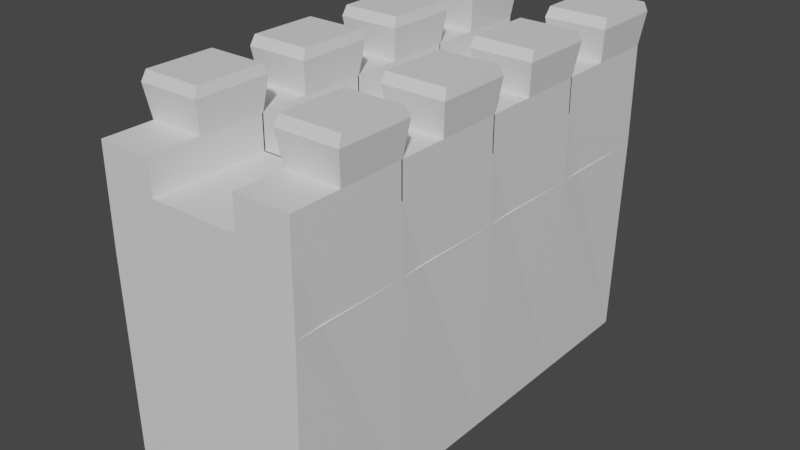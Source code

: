 # Source: wall_segment.blend  (saved by Blender 2.80.60; exported with 4.5.12 LTS)
import bpy
from mathutils import Matrix  # noqa: F401  (used for matrix-valued properties, if any)

bpy.ops.wm.read_factory_settings(use_empty=True)
scene = bpy.context.scene
scene.name = 'Scene'

# ---- collections
col_collection = bpy.data.collections.new('Collection'); scene.collection.children.link(col_collection)

# ---- materials (node trees are filled in below, after node groups)
mat_material = bpy.data.materials.new('Material')
mat_material.alpha_threshold = 0.0
mat_material.use_transparent_shadow = False
mat_material.roughness = 0.5
mat_material.line_color = (0.0, 0.0, 0.0, 1.0)

# ---- material node trees
mat_material.use_nodes = True; mat_material.node_tree.nodes.clear()
_N = mat_material.node_tree.nodes; _L = mat_material.node_tree.links
n0 = _N.new('ShaderNodeOutputMaterial'); n0.name = 'Material Output'; n0.location = (300, 300)
n1 = _N.new('ShaderNodeBsdfPrincipled'); n1.name = 'Principled BSDF'; n1.location = (10, 300)
n1.distribution = 'GGX'
n1.subsurface_method = 'BURLEY'
n1.inputs[3].default_value = 1.45
_L.new(n1.outputs[0], n0.inputs[0])
n0.is_active_output = True

# ---- world
world_world = bpy.data.worlds.new('World'); scene.world = world_world
world_world.use_nodes = True; world_world.node_tree.nodes.clear()
_N = world_world.node_tree.nodes; _L = world_world.node_tree.links
n0 = _N.new('ShaderNodeOutputWorld'); n0.name = 'World Output'; n0.location = (300, 300)
n1 = _N.new('ShaderNodeBackground'); n1.name = 'Background'; n1.location = (10, 300)
n1.inputs[0].default_value = (0.05088, 0.05088, 0.05088, 1.0)
_L.new(n1.outputs[0], n0.inputs[0])
n0.is_active_output = True
world_world.color = (0.05088, 0.05088, 0.05088)
world_world.use_sun_shadow = False
world_world.sun_shadow_jitter_overblur = 0.0

# ---- meshes
me_cube = bpy.data.meshes.new('Cube')
me_cube.from_pydata([(0.237, 0.1521, -1.041), (0.237, -0.6176, -1.041), (-0.237, 0.1521, -1.041), (-0.237, -0.6176, -1.041), (0.2839, 0.1521, -0.5673), (-0.2839, -0.6176, -0.5673), (0.2839, -0.6176, -0.5673), (-0.2839, 0.1521, -0.5673), (0.2839, -0.1786, -0.5673), (-0.2839, -0.1786, -0.5673), (0.3247, -0.6492, -0.5176), (0.3061, -0.6204, -0.5027), (-0.3061, -0.6204, -0.5027), (-0.3247, -0.6492, -0.5176), (0.3061, -0.1758, -0.5027), (0.3247, -0.147, -0.5176), (-0.3061, -0.1758, -0.5027), (-0.3247, -0.147, -0.5176), (0.2839, -0.6176, -0.7211), (-0.2839, -0.6176, -0.7211), (0.2839, 0.1521, -0.7211), (-0.2839, 0.1521, -0.7211), (-0.2839, -0.6176, -0.6188), (0.2839, -0.6176, -0.6188), (0.2839, 0.1521, -0.6188), (-0.2839, 0.1521, -0.6188), (1.743, 0.1521, -1.041), (1.743, -0.6176, -1.041), (1.269, 0.1521, -1.041), (1.269, -0.6176, -1.041), (1.79, 0.1521, -0.5673), (1.222, -0.6176, -0.5673), (1.79, -0.6176, -0.5673), (1.222, 0.1521, -0.5673), (1.79, -0.1786, -0.5673), (1.222, -0.1786, -0.5673), (1.831, -0.6492, -0.5176), (1.812, -0.6204, -0.5027), (1.2, -0.6204, -0.5027), (1.181, -0.6492, -0.5176), (1.812, -0.1758, -0.5027), (1.831, -0.147, -0.5176), (1.2, -0.1758, -0.5027), (1.181, -0.147, -0.5176), (1.79, -0.6176, -0.7211), (1.222, -0.6176, -0.7211), (1.79, 0.1521, -0.7211), (1.222, 0.1521, -0.7211), (1.222, -0.6176, -0.6188), (1.79, -0.6176, -0.6188), (1.79, 0.1521, -0.6188), (1.222, 0.1521, -0.6188)], [], [(8, 15, 10, 6), (14, 16, 12, 11), (5, 13, 17, 9), (25, 7, 4, 24), (2, 0, 1, 3), (0, 20, 24, 4, 8, 6, 23, 18, 1), (23, 6, 5, 22), (9, 17, 15, 8), (3, 19, 22, 5, 9, 7, 25, 21, 2), (11, 12, 13, 10), (14, 11, 10, 15), (12, 16, 17, 13), (16, 14, 15, 17), (6, 10, 13, 5), (8, 4, 7, 9), (1, 18, 19, 3), (2, 21, 20, 0), (18, 19, 21, 20), (18, 23, 22, 19), (21, 25, 24, 20), (23, 24, 25, 22), (34, 41, 36, 32), (40, 42, 38, 37), (31, 39, 43, 35), (51, 33, 30, 50), (28, 26, 27, 29), (26, 46, 50, 30, 34, 32, 49, 44, 27), (49, 32, 31, 48), (35, 43, 41, 34), (29, 45, 48, 31, 35, 33, 51, 47, 28), (37, 38, 39, 36), (40, 37, 36, 41), (38, 42, 43, 39), (42, 40, 41, 43), (32, 36, 39, 31), (34, 30, 33, 35), (27, 44, 45, 29), (28, 47, 46, 26), (44, 45, 47, 46), (44, 49, 48, 45), (47, 51, 50, 46), (49, 50, 51, 48), (48, 51, 47, 45), (24, 23, 18, 20), (51, 47, 20, 24), (20, 47, 28, 0), (48, 51, 24, 23), (23, 18, 45, 48), (45, 18, 1, 29)])
_uv = me_cube.uv_layers.new(name='UVMap')
_uv.uv.foreach_set('vector', [0.04291, 0.9635, 0.04275, 0.9636, 0.04159, 0.9635, 0.0418, 0.9636, 0.04253, 0.9637, 0.04182, 0.9652, 0.03996, 0.9659, 0.04131, 0.9635, 0.0401, 0.966, 0.03937, 0.9665, 0.0419, 0.9647, 0.04199, 0.9643, 0.04244, 0.9639, 0.04252, 0.9641, 0.04344, 0.9633, 0.04365, 0.963, 0.04259, 0.9638, 0.04312, 0.9635, 0.0429, 0.9642, 0.04228, 0.9646, 0.04312, 0.9635, 0.04367, 0.9628, 0.04365, 0.963, 0.04344, 0.9633, 0.04291, 0.9635, 0.0418, 0.9636, 0.042, 0.9636, 0.04257, 0.9637, 0.0429, 0.9642, 0.042, 0.9636, 0.0418, 0.9636, 0.0401, 0.966, 0.0406, 0.9657, 0.04199, 0.9643, 0.0419, 0.9647, 0.04275, 0.9636, 0.04291, 0.9635, 0.04228, 0.9646, 0.04178, 0.9653, 0.0406, 0.9657, 0.0401, 0.966, 0.04199, 0.9643, 0.04252, 0.9641, 0.04244, 0.9639, 0.04246, 0.9638, 0.04259, 0.9638, 0.04131, 0.9635, 0.03996, 0.9659, 0.03937, 0.9665, 0.04159, 0.9635, 0.04253, 0.9637, 0.04131, 0.9635, 0.04159, 0.9635, 0.04275, 0.9636, 0.03996, 0.9659, 0.04182, 0.9652, 0.0419, 0.9647, 0.03937, 0.9665, 0.04182, 0.9652, 0.04253, 0.9637, 0.04275, 0.9636, 0.0419, 0.9647, 0.0418, 0.9636, 0.04159, 0.9635, 0.03937, 0.9665, 0.0401, 0.966, 0.04291, 0.9635, 0.04344, 0.9633, 0.04252, 0.9641, 0.04199, 0.9643, 0.0429, 0.9642, 0.04319, 0.965, 0.04178, 0.9653, 0.04228, 0.9646, 0.04259, 0.9638, 0.04246, 0.9638, 0.04365, 0.9628, 0.04312, 0.9635, 0.04828, 0.9673, 0.04828, 0.969, 0.05054, 0.969, 0.05054, 0.9673, 0.04445, 0.9718, 0.04327, 0.9723, 0.0406, 0.9657, 0.04178, 0.9653, 0.04246, 0.9638, 0.04244, 0.9639, 0.0438, 0.9627, 0.04445, 0.9623, 0.04994, 0.969, 0.04994, 0.9713, 0.04828, 0.9713, 0.04828, 0.969, 0.04569, 0.9676, 0.04587, 0.9675, 0.04724, 0.9671, 0.04696, 0.9672, 0.0461, 0.9675, 0.0457, 0.9658, 0.04773, 0.9635, 0.04759, 0.967, 0.0476, 0.9634, 0.04827, 0.9623, 0.04576, 0.9668, 0.04572, 0.9674, 0.04505, 0.969, 0.04524, 0.9685, 0.04552, 0.9679, 0.04535, 0.9679, 0.04503, 0.9684, 0.04529, 0.968, 0.04561, 0.9675, 0.04521, 0.9671, 0.04529, 0.968, 0.04523, 0.9679, 0.04535, 0.9679, 0.04552, 0.9679, 0.04569, 0.9676, 0.04696, 0.9672, 0.04674, 0.9674, 0.04598, 0.9676, 0.04561, 0.9675, 0.04674, 0.9674, 0.04696, 0.9672, 0.0476, 0.9634, 0.04714, 0.9641, 0.04572, 0.9674, 0.04576, 0.9668, 0.04587, 0.9675, 0.04569, 0.9676, 0.04521, 0.9671, 0.04595, 0.9655, 0.04714, 0.9641, 0.0476, 0.9634, 0.04572, 0.9674, 0.04524, 0.9685, 0.04505, 0.969, 0.04446, 0.9698, 0.04503, 0.9684, 0.04759, 0.967, 0.04773, 0.9635, 0.04827, 0.9623, 0.04724, 0.9671, 0.0461, 0.9675, 0.04759, 0.967, 0.04724, 0.9671, 0.04587, 0.9675, 0.04773, 0.9635, 0.0457, 0.9658, 0.04576, 0.9668, 0.04827, 0.9623, 0.0457, 0.9658, 0.0461, 0.9675, 0.04587, 0.9675, 0.04576, 0.9668, 0.04696, 0.9672, 0.04724, 0.9671, 0.04827, 0.9623, 0.0476, 0.9634, 0.04569, 0.9676, 0.04552, 0.9679, 0.04524, 0.9685, 0.04572, 0.9674, 0.04561, 0.9675, 0.04598, 0.9676, 0.04509, 0.9676, 0.04521, 0.9671, 0.04503, 0.9684, 0.04464, 0.9692, 0.04523, 0.9679, 0.04529, 0.968, 0.04828, 0.967, 0.04828, 0.9654, 0.05054, 0.9654, 0.05054, 0.967, 0.04598, 0.9676, 0.04674, 0.9674, 0.04827, 0.9716, 0.04751, 0.9719, 0.04465, 0.9695, 0.04483, 0.9691, 0.04535, 0.9679, 0.04523, 0.9679, 0.04828, 0.9735, 0.04828, 0.9713, 0.04994, 0.9713, 0.04994, 0.9735, 0.03299, 0.9782, 0.02485, 0.9782, 0.02485, 0.9771, 0.03299, 0.9771, 0.02485, 0.9711, 0.03299, 0.9711, 0.03299, 0.97, 0.02485, 0.97, 0.02483, 0.9777, 0.02375, 0.9777, 0.02375, 0.9876, 0.02483, 0.9876, 0.02375, 0.9876, 0.02375, 0.9777, 0.02037, 0.9772, 0.02037, 0.9881, 0.2603, 0.972, 0.2767, 0.972, 0.2767, 0.952, 0.2603, 0.952, 0.02697, 0.9635, 0.02589, 0.9635, 0.02589, 0.9536, 0.02697, 0.9536, 0.02589, 0.9536, 0.02589, 0.9635, 0.02251, 0.964, 0.02251, 0.9531])
me_cube.materials.append(mat_material)
me_cube.use_remesh_preserve_volume = False
me_cube.use_remesh_preserve_attributes = False
me_cube.use_mirror_vertex_groups = False
me_cube.update()

# ---- objects
ob_cube = bpy.data.objects.new('Cube', me_cube)

# ---- transforms, parenting, visibility, modifiers, constraints
ob_cube.location = (0.0, 0.0, 22.38)
ob_cube.scale = (3.427, -5.382, 23.05)
ob_cube.lock_rotations_4d = False
ob_cube.empty_display_type = 'ARROWS'
ob_cube.lineart.crease_threshold = 0.0
_m = ob_cube.modifiers.new('Array', 'ARRAY')
_m.count = 4
_m.constant_offset_displace = (0.0, 0.0, 0.0)
_m.relative_offset_displace = (0.0, 0.95, 0.0)

# ---- collection membership
col_collection.objects.link(ob_cube)

# ---- scene / render settings (as saved in the file)
scene.frame_start = 1; scene.frame_end = 250; scene.frame_set(1)
scene.render.engine = 'BLENDER_EEVEE_NEXT'
scene.cycles.use_denoising = False
scene.cycles.samples = 128
scene.cycles.sampling_pattern = 'TABULATED_SOBOL'
scene.cycles.use_adaptive_sampling = False
scene.cycles.use_light_tree = False
scene.view_settings.view_transform = 'Filmic'
bpy.context.view_layer.update()

# ---- added for rendering (the .blend has no active camera and no usable light): camera, sun
cam_auto = bpy.data.cameras.new('AutoCamera')
cam_auto.lens = 50.0
cam_auto.sensor_width = 36.0
cam_auto.clip_end = 1000.0
ob_auto_camera = bpy.data.objects.new('AutoCamera', cam_auto)
scene.collection.objects.link(ob_auto_camera)
ob_auto_camera.location = (22.9331, -29.2309, 20.873)
ob_auto_camera.rotation_euler = (1.09748, -7.21219e-08, 0.694738)
scene.camera = ob_auto_camera
light_auto_sun = bpy.data.lights.new('AutoSun', 'SUN')
light_auto_sun.energy = 3.0
light_auto_sun.angle = 0.0523599
ob_auto_sun = bpy.data.objects.new('AutoSun', light_auto_sun)
scene.collection.objects.link(ob_auto_sun)
ob_auto_sun.rotation_euler = (0.872665, 0.174533, 0.523599)
bpy.context.view_layer.update()
